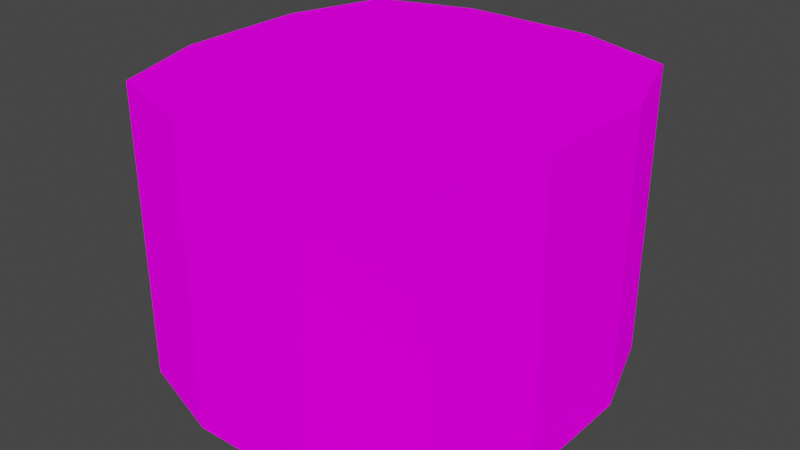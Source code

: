 # Source: Mod_Block_RoundLone.blend  (saved by Blender 2.80.75; exported with 4.5.12 LTS)
import bpy
from mathutils import Matrix  # noqa: F401  (used for matrix-valued properties, if any)

bpy.ops.wm.read_factory_settings(use_empty=True)
scene = bpy.context.scene
scene.name = 'Scene'

# ---- collections
col_collection = bpy.data.collections.new('Collection'); scene.collection.children.link(col_collection)

# ---- images (referenced by path relative to the original .blend; pixels are not part of the script)
import os
ASSET_DIR = os.environ.get("B2B_ASSET_DIR", "")  # directory of the original .blend (textures are referenced by path, not embedded)
HERE = os.path.dirname(os.path.abspath(__file__))  # packed textures are extracted next to this script under _unpacked/

def load_image(name, relpath, width, height, colorspace="sRGB"):
    """Load a texture the original file referenced (path relative to the .blend, or extracted next to this script)."""
    p = next((c for c in (os.path.join(HERE, relpath), os.path.join(ASSET_DIR, relpath)) if relpath and os.path.exists(c)), "")
    if p:
        img = bpy.data.images.load(p, check_existing=True)
        img.name = name
    else:  # same state as the original file: an image datablock whose file is absent (Cycles renders it pink)
        img = bpy.data.images.new(name, width, height)
        img.source = "FILE"
        img.filepath = "//" + (relpath or name)
    img.colorspace_settings.name = colorspace
    return img
img_tex_grass_png = load_image('Tex_Grass.png', 'Tex_Grass.png', 1024, 1024, 'sRGB')

# ---- materials (node trees are filled in below, after node groups)
mat_mat_top = bpy.data.materials.new('Mat_Top')
mat_mat_top.alpha_threshold = 0.0
mat_mat_top.use_transparent_shadow = False
mat_mat_top.line_color = (0.0, 0.0, 0.0, 1.0)
mat_mat_side = bpy.data.materials.new('Mat_Side')
mat_mat_side.use_transparent_shadow = False

# ---- material node trees
mat_mat_top.use_nodes = True; mat_mat_top.node_tree.nodes.clear()
_N = mat_mat_top.node_tree.nodes; _L = mat_mat_top.node_tree.links
n0 = _N.new('ShaderNodeOutputMaterial'); n0.name = 'Material Output'; n0.location = (300, 300)
n1 = _N.new('ShaderNodeBsdfDiffuse'); n1.name = 'Diffuse BSDF'; n1.location = (10, 300)
n1.inputs[1].default_value = 0.4
n2 = _N.new('ShaderNodeTexImage'); n2.name = 'Image Texture'; n2.location = (-190, 280)
n2.image = img_tex_grass_png
n2.interpolation = 'Closest'
_L.new(n1.outputs[0], n0.inputs[0])
_L.new(n2.outputs[0], n1.inputs[0])
n0.is_active_output = True
mat_mat_side.use_nodes = True; mat_mat_side.node_tree.nodes.clear()
_N = mat_mat_side.node_tree.nodes; _L = mat_mat_side.node_tree.links
n0 = _N.new('ShaderNodeOutputMaterial'); n0.name = 'Material Output'; n0.location = (300, 300)
n1 = _N.new('ShaderNodeBsdfDiffuse'); n1.name = 'Diffuse BSDF'; n1.location = (10, 300)
n1.inputs[1].default_value = 0.5
n2 = _N.new('ShaderNodeTexImage'); n2.name = 'Image Texture'; n2.location = (-280, 280)
n2.image = img_tex_grass_png
n2.interpolation = 'Closest'
_L.new(n1.outputs[0], n0.inputs[0])
_L.new(n2.outputs[0], n1.inputs[0])
n0.is_active_output = True

# ---- world
world_world = bpy.data.worlds.new('World'); scene.world = world_world
world_world.use_nodes = True; world_world.node_tree.nodes.clear()
_N = world_world.node_tree.nodes; _L = world_world.node_tree.links
n0 = _N.new('ShaderNodeOutputWorld'); n0.name = 'World Output'; n0.location = (300, 300)
n1 = _N.new('ShaderNodeBackground'); n1.name = 'Background'; n1.location = (10, 300)
n1.inputs[0].default_value = (0.05088, 0.05088, 0.05088, 1.0)
_L.new(n1.outputs[0], n0.inputs[0])
n0.is_active_output = True
world_world.color = (0.05088, 0.05088, 0.05088)
world_world.use_sun_shadow = False
world_world.sun_shadow_jitter_overblur = 0.0

# ---- meshes
me_cube = bpy.data.meshes.new('Cube')
me_cube.from_pydata([(0.4167, 0.4167, 0.75), (0.4167, -0.4167, 0.75), (-0.4167, 0.4167, 0.75), (-0.4167, -0.4167, 0.75), (-0.1667, 0.5, 0.75), (-0.1667, -0.5, 0.75), (-0.5, 0.1667, 0.75), (-0.5, -0.1667, 0.75), (0.4167, 0.4167, -5.96e-08), (0.4167, -0.4167, -5.96e-08), (-0.4167, 0.4167, -5.96e-08), (-0.4167, -0.4167, -5.96e-08), (-0.1667, 0.5, -5.96e-08), (-0.1667, -0.5, -5.96e-08), (-0.5, 0.1667, -5.96e-08), (-0.5, -0.1667, -5.96e-08), (0.1667, 0.5, 0.75), (0.1667, 0.5, -5.96e-08), (0.1667, -0.5, 0.75), (0.1667, -0.5, -5.96e-08), (0.5, -0.1667, 0.75), (0.5, 0.1667, 0.75), (0.5, -0.1667, -5.96e-08), (0.5, 0.1667, -5.96e-08)], [], [(1, 20, 21, 0, 16, 4, 2, 6, 7, 3, 5, 18), (2, 10, 14, 6), (18, 19, 9, 1), (16, 17, 12, 4), (4, 12, 10, 2), (6, 14, 15, 7), (3, 11, 13, 5), (7, 15, 11, 3), (0, 8, 17, 16), (5, 13, 19, 18), (20, 1, 9, 22), (0, 21, 23, 8), (21, 20, 22, 23)])
me_cube.polygons.foreach_set('material_index', [0, 1, 1, 1, 1, 1, 1, 1, 1, 1, 1, 1, 1])
_uv = me_cube.uv_layers.new(name='UVMap')
_uv.uv.foreach_set('vector', [0.1875, 0.7656, 0.2031, 0.7188, 0.2031, 0.6562, 0.1875, 0.6094, 0.1406, 0.5938, 0.07812, 0.5938, 0.03125, 0.6094, 0.01562, 0.6562, 0.01562, 0.7188, 0.03125, 0.7656, 0.07812, 0.7812, 0.1406, 0.7812, 0.2031, 0.1562, 0.2031, 0.01562, 0.1562, 0.01562, 0.1562, 0.1562, 0.0625, 0.1562, 0.0625, 0.01562, 0.01562, 0.01562, 0.01562, 0.1562, 0.1406, 0.1562, 0.1406, 0.01562, 0.0625, 0.01562, 0.0625, 0.1562, 0.0625, 0.1562, 0.0625, 0.01562, 0.01562, 0.01562, 0.01562, 0.1562, 0.1562, 0.1562, 0.1562, 0.01562, 0.07812, 0.01562, 0.07812, 0.1562, 0.1875, 0.1562, 0.1875, 0.01562, 0.1406, 0.01562, 0.1406, 0.1562, 0.07812, 0.1562, 0.07812, 0.01562, 0.03125, 0.01562, 0.03125, 0.1562, 0.1875, 0.1562, 0.1875, 0.01562, 0.1406, 0.01562, 0.1406, 0.1562, 0.1406, 0.1562, 0.1406, 0.01562, 0.0625, 0.01562, 0.0625, 0.1562, 0.0625, 0.1562, 0.01562, 0.1562, 0.01562, 0.01562, 0.0625, 0.01562, 0.1875, 0.1562, 0.1406, 0.1562, 0.1406, 0.01562, 0.1875, 0.01562, 0.1406, 0.1562, 0.0625, 0.1562, 0.0625, 0.01562, 0.1406, 0.01562])
me_cube.materials.append(mat_mat_top)
me_cube.materials.append(mat_mat_side)
me_cube.use_remesh_preserve_volume = False
me_cube.use_remesh_preserve_attributes = False
me_cube.use_mirror_vertex_groups = False
me_cube.update()

# ---- objects
ob_block_roundlone = bpy.data.objects.new('Block_RoundLone', me_cube)

# ---- transforms, parenting, visibility, modifiers, constraints
ob_block_roundlone.location = (0.0, 0.0, 0.0)
ob_block_roundlone.lock_rotations_4d = False
ob_block_roundlone.empty_display_type = 'ARROWS'
ob_block_roundlone.lineart.crease_threshold = 0.0

# ---- collection membership
col_collection.objects.link(ob_block_roundlone)

# ---- scene / render settings (as saved in the file)
scene.frame_start = 1; scene.frame_end = 250; scene.frame_set(180)
scene.render.engine = 'BLENDER_EEVEE_NEXT'
scene.cycles.use_denoising = False
scene.cycles.samples = 128
scene.cycles.sampling_pattern = 'TABULATED_SOBOL'
scene.cycles.use_adaptive_sampling = False
scene.cycles.use_light_tree = False
scene.view_settings.view_transform = 'Filmic'
bpy.context.view_layer.update()

# ---- added for rendering (the .blend has no active camera and no usable light): camera, sun
cam_auto = bpy.data.cameras.new('AutoCamera')
cam_auto.lens = 50.0
cam_auto.sensor_width = 36.0
cam_auto.clip_end = 1000.0
ob_auto_camera = bpy.data.objects.new('AutoCamera', cam_auto)
scene.collection.objects.link(ob_auto_camera)
ob_auto_camera.location = (1.48108, -1.77729, 1.55986)
ob_auto_camera.rotation_euler = (1.09748, -7.21219e-08, 0.694738)
scene.camera = ob_auto_camera
light_auto_sun = bpy.data.lights.new('AutoSun', 'SUN')
light_auto_sun.energy = 3.0
light_auto_sun.angle = 0.0523599
ob_auto_sun = bpy.data.objects.new('AutoSun', light_auto_sun)
scene.collection.objects.link(ob_auto_sun)
ob_auto_sun.rotation_euler = (0.872665, 0.174533, 0.523599)
bpy.context.view_layer.update()
